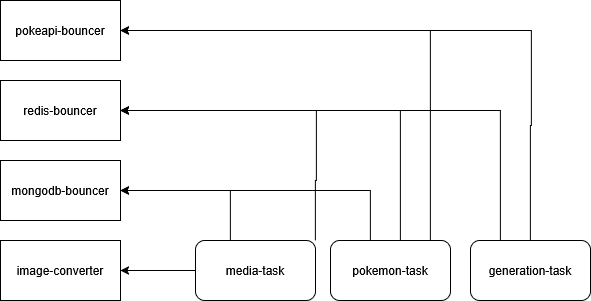

The diagram above was exported from draw.io. Its source (the exported page's mxGraphModel, read from the mxfile embedded in the PNG):
<mxGraphModel dx="794" dy="466" grid="1" gridSize="10" guides="1" tooltips="1" connect="1" arrows="1" fold="1" page="1" pageScale="1" pageWidth="850" pageHeight="1100" math="0" shadow="0">
  <root>
    <mxCell id="0" />
    <mxCell id="1" parent="0" />
    <mxCell id="ZGqIBW-5E3JpZbFgqkgG-1" value="redis-bouncer" style="rounded=0;whiteSpace=wrap;html=1;" vertex="1" parent="1">
      <mxGeometry x="230" y="170" width="120" height="60" as="geometry" />
    </mxCell>
    <mxCell id="ZGqIBW-5E3JpZbFgqkgG-2" value="mongodb-bouncer" style="rounded=0;whiteSpace=wrap;html=1;" vertex="1" parent="1">
      <mxGeometry x="230" y="250" width="120" height="60" as="geometry" />
    </mxCell>
    <mxCell id="ZGqIBW-5E3JpZbFgqkgG-3" value="pokeapi-bouncer" style="rounded=0;whiteSpace=wrap;html=1;" vertex="1" parent="1">
      <mxGeometry x="230" y="90" width="120" height="60" as="geometry" />
    </mxCell>
    <mxCell id="ZGqIBW-5E3JpZbFgqkgG-4" value="image-converter" style="rounded=0;whiteSpace=wrap;html=1;" vertex="1" parent="1">
      <mxGeometry x="230" y="330" width="120" height="60" as="geometry" />
    </mxCell>
    <mxCell id="ZGqIBW-5E3JpZbFgqkgG-153" style="edgeStyle=orthogonalEdgeStyle;rounded=0;orthogonalLoop=1;jettySize=auto;html=1;entryX=1;entryY=0.5;entryDx=0;entryDy=0;endArrow=classic;endFill=1;startFill=0;" edge="1" parent="1" source="ZGqIBW-5E3JpZbFgqkgG-5" target="ZGqIBW-5E3JpZbFgqkgG-3">
      <mxGeometry relative="1" as="geometry">
        <mxPoint x="760" y="100" as="targetPoint" />
        <Array as="points">
          <mxPoint x="760" y="215" />
          <mxPoint x="761" y="215" />
          <mxPoint x="761" y="120" />
        </Array>
      </mxGeometry>
    </mxCell>
    <mxCell id="ZGqIBW-5E3JpZbFgqkgG-156" style="edgeStyle=orthogonalEdgeStyle;rounded=0;orthogonalLoop=1;jettySize=auto;html=1;exitX=0.25;exitY=0;exitDx=0;exitDy=0;entryX=1;entryY=0.5;entryDx=0;entryDy=0;endArrow=classic;endFill=1;" edge="1" parent="1" source="ZGqIBW-5E3JpZbFgqkgG-5" target="ZGqIBW-5E3JpZbFgqkgG-1">
      <mxGeometry relative="1" as="geometry" />
    </mxCell>
    <mxCell id="ZGqIBW-5E3JpZbFgqkgG-5" value="generation-task" style="rounded=1;whiteSpace=wrap;html=1;" vertex="1" parent="1">
      <mxGeometry x="700" y="330" width="120" height="60" as="geometry" />
    </mxCell>
    <mxCell id="ZGqIBW-5E3JpZbFgqkgG-154" style="edgeStyle=orthogonalEdgeStyle;rounded=0;orthogonalLoop=1;jettySize=auto;html=1;startArrow=none;startFill=0;endArrow=classic;entryX=1;entryY=0.5;entryDx=0;entryDy=0;endFill=1;" edge="1" parent="1" source="ZGqIBW-5E3JpZbFgqkgG-16" target="ZGqIBW-5E3JpZbFgqkgG-3">
      <mxGeometry relative="1" as="geometry">
        <mxPoint x="620" y="120" as="targetPoint" />
        <Array as="points">
          <mxPoint x="660" y="120" />
        </Array>
      </mxGeometry>
    </mxCell>
    <mxCell id="ZGqIBW-5E3JpZbFgqkgG-155" style="edgeStyle=orthogonalEdgeStyle;rounded=0;orthogonalLoop=1;jettySize=auto;html=1;entryX=1;entryY=0.5;entryDx=0;entryDy=0;" edge="1" parent="1" source="ZGqIBW-5E3JpZbFgqkgG-16" target="ZGqIBW-5E3JpZbFgqkgG-1">
      <mxGeometry relative="1" as="geometry">
        <mxPoint x="620" y="160" as="targetPoint" />
        <Array as="points">
          <mxPoint x="630" y="200" />
        </Array>
      </mxGeometry>
    </mxCell>
    <mxCell id="ZGqIBW-5E3JpZbFgqkgG-157" style="edgeStyle=orthogonalEdgeStyle;rounded=0;orthogonalLoop=1;jettySize=auto;html=1;exitX=0.25;exitY=0;exitDx=0;exitDy=0;entryX=1;entryY=0.5;entryDx=0;entryDy=0;" edge="1" parent="1" source="ZGqIBW-5E3JpZbFgqkgG-16" target="ZGqIBW-5E3JpZbFgqkgG-2">
      <mxGeometry relative="1" as="geometry">
        <Array as="points">
          <mxPoint x="600" y="330" />
          <mxPoint x="600" y="280" />
        </Array>
      </mxGeometry>
    </mxCell>
    <mxCell id="ZGqIBW-5E3JpZbFgqkgG-16" value="pokemon-task" style="rounded=1;whiteSpace=wrap;html=1;" vertex="1" parent="1">
      <mxGeometry x="560" y="330" width="120" height="60" as="geometry" />
    </mxCell>
    <mxCell id="ZGqIBW-5E3JpZbFgqkgG-158" style="edgeStyle=orthogonalEdgeStyle;rounded=0;orthogonalLoop=1;jettySize=auto;html=1;entryX=1;entryY=0.5;entryDx=0;entryDy=0;" edge="1" parent="1" source="ZGqIBW-5E3JpZbFgqkgG-49" target="ZGqIBW-5E3JpZbFgqkgG-4">
      <mxGeometry relative="1" as="geometry" />
    </mxCell>
    <mxCell id="ZGqIBW-5E3JpZbFgqkgG-160" style="edgeStyle=orthogonalEdgeStyle;rounded=0;orthogonalLoop=1;jettySize=auto;html=1;entryX=1;entryY=0.5;entryDx=0;entryDy=0;" edge="1" parent="1" target="ZGqIBW-5E3JpZbFgqkgG-1">
      <mxGeometry relative="1" as="geometry">
        <mxPoint x="410" y="200" as="targetPoint" />
        <mxPoint x="545" y="330" as="sourcePoint" />
        <Array as="points">
          <mxPoint x="545" y="270" />
          <mxPoint x="546" y="270" />
          <mxPoint x="546" y="200" />
        </Array>
      </mxGeometry>
    </mxCell>
    <mxCell id="ZGqIBW-5E3JpZbFgqkgG-161" style="edgeStyle=orthogonalEdgeStyle;rounded=0;orthogonalLoop=1;jettySize=auto;html=1;exitX=0.25;exitY=0;exitDx=0;exitDy=0;entryX=1;entryY=0.5;entryDx=0;entryDy=0;" edge="1" parent="1" source="ZGqIBW-5E3JpZbFgqkgG-49" target="ZGqIBW-5E3JpZbFgqkgG-2">
      <mxGeometry relative="1" as="geometry">
        <Array as="points">
          <mxPoint x="460" y="330" />
          <mxPoint x="460" y="280" />
        </Array>
      </mxGeometry>
    </mxCell>
    <mxCell id="ZGqIBW-5E3JpZbFgqkgG-49" value="media-task" style="rounded=1;whiteSpace=wrap;html=1;" vertex="1" parent="1">
      <mxGeometry x="425" y="330" width="120" height="60" as="geometry" />
    </mxCell>
  </root>
</mxGraphModel>